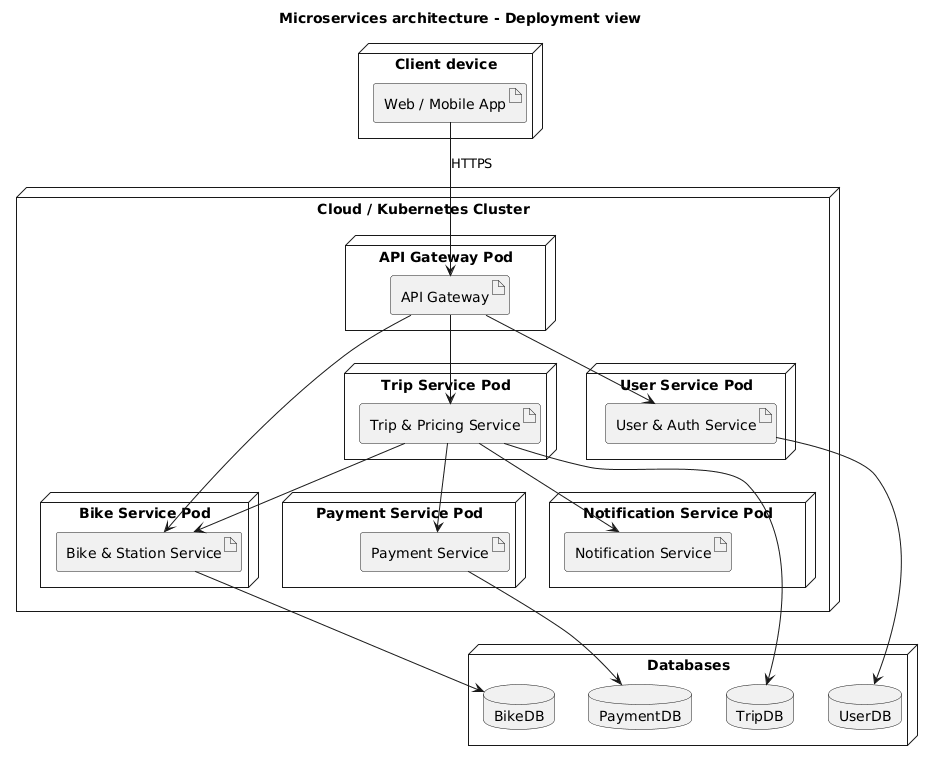

The diagram above was rendered by PlantUML. Its source (embedded in the PNG):
@startuml
title Microservices architecture - Deployment view

node "Client device" {
  artifact "Web / Mobile App"
}

node "Cloud / Kubernetes Cluster" {
  node "API Gateway Pod" {
    artifact "API Gateway"
  }

  node "User Service Pod" {
    artifact "User & Auth Service"
  }

  node "Bike Service Pod" {
    artifact "Bike & Station Service"
  }

  node "Trip Service Pod" {
    artifact "Trip & Pricing Service"
  }

  node "Notification Service Pod" {
    artifact "Notification Service"
  }

  node "Payment Service Pod" {
    artifact "Payment Service"
  }
}

node "Databases" {
  database "UserDB"
  database "BikeDB"
  database "TripDB"
  database "PaymentDB"
}

"Web / Mobile App" --> "API Gateway" : HTTPS
"API Gateway" --> "User & Auth Service"
"API Gateway" --> "Bike & Station Service"
"API Gateway" --> "Trip & Pricing Service"

"Trip & Pricing Service" --> "Payment Service"
"Trip & Pricing Service" --> "Notification Service"
"Trip & Pricing Service" --> "Bike & Station Service"

"User & Auth Service" --> UserDB
"Bike & Station Service" --> BikeDB
"Trip & Pricing Service" --> TripDB
"Payment Service" --> PaymentDB
@enduml